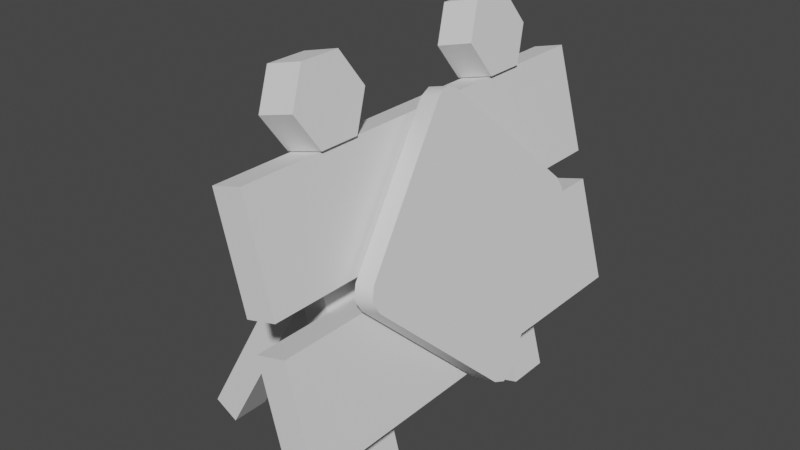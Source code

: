 # Source: RoadClosedBarrier.blend  (saved by Blender 2.80.74; exported with 4.5.12 LTS)
import bpy
from mathutils import Matrix  # noqa: F401  (used for matrix-valued properties, if any)

bpy.ops.wm.read_factory_settings(use_empty=True)
scene = bpy.context.scene
scene.name = 'Scene'

# ---- collections
col_collection = bpy.data.collections.new('Collection'); scene.collection.children.link(col_collection)

# ---- node groups
ng_auto_smooth = bpy.data.node_groups.new('Auto Smooth', 'GeometryNodeTree')
_s = ng_auto_smooth.interface.new_socket(name='Geometry', in_out='OUTPUT', socket_type='NodeSocketGeometry')
_s = ng_auto_smooth.interface.new_socket(name='Geometry', in_out='INPUT', socket_type='NodeSocketGeometry')
_s = ng_auto_smooth.interface.new_socket(name='Angle', in_out='INPUT', socket_type='NodeSocketFloat')
_s.subtype = 'ANGLE'
_s.min_value = 0.0
_s.max_value = 3.142
ng_auto_smooth.is_modifier = True
_N = ng_auto_smooth.nodes; _L = ng_auto_smooth.links
n0 = _N.new('NodeGroupOutput'); n0.name = 'Group Output'; n0.location = (480, -100)
n1 = _N.new('NodeGroupInput'); n1.name = 'Group Input'; n1.location = (-420, -300)
n2 = _N.new('NodeGroupInput'); n2.name = 'Group Input.001'; n2.location = (-60, -100)
n3 = _N.new('GeometryNodeSetShadeSmooth'); n3.name = 'Set Shade Smooth'; n3.location = (120, -100)
n3.domain = 'EDGE'
n4 = _N.new('GeometryNodeSetShadeSmooth'); n4.name = 'Set Shade Smooth.001'; n4.location = (300, -100)
n5 = _N.new('GeometryNodeInputMeshEdgeAngle'); n5.name = 'Edge Angle'; n5.location = (-420, -220)
n6 = _N.new('GeometryNodeInputEdgeSmooth'); n6.name = 'Is Edge Smooth'; n6.location = (-60, -160)
n7 = _N.new('GeometryNodeInputShadeSmooth'); n7.name = 'Is Face Smooth'; n7.location = (-240, -340)
n8 = _N.new('FunctionNodeBooleanMath'); n8.name = 'Boolean Math'; n8.location = (-60, -220)
n9 = _N.new('FunctionNodeCompare'); n9.name = 'Compare'; n9.location = (-240, -180)
n9.operation = 'LESS_EQUAL'
_L.new(n5.outputs[0], n9.inputs[0])
_L.new(n4.outputs[0], n0.inputs[0])
_L.new(n1.outputs[1], n9.inputs[1])
_L.new(n9.outputs[0], n8.inputs[0])
_L.new(n7.outputs[0], n8.inputs[1])
_L.new(n2.outputs[0], n3.inputs[0])
_L.new(n6.outputs[0], n3.inputs[1])
_L.new(n3.outputs[0], n4.inputs[0])
_L.new(n8.outputs[0], n3.inputs[2])
n0.is_active_output = True

# ---- world
world_world = bpy.data.worlds.new('World'); scene.world = world_world
world_world.use_nodes = True; world_world.node_tree.nodes.clear()
_N = world_world.node_tree.nodes; _L = world_world.node_tree.links
n0 = _N.new('ShaderNodeOutputWorld'); n0.name = 'World Output'; n0.location = (300, 300)
n1 = _N.new('ShaderNodeBackground'); n1.name = 'Background'; n1.location = (10, 300)
n1.inputs[0].default_value = (0.05088, 0.05088, 0.05088, 1.0)
_L.new(n1.outputs[0], n0.inputs[0])
n0.is_active_output = True
world_world.color = (0.05088, 0.05088, 0.05088)
world_world.use_sun_shadow = False
world_world.sun_shadow_jitter_overblur = 0.0

# ---- meshes
me_cube_002 = bpy.data.meshes.new('Cube.002')
me_cube_002.from_pydata([(0.2037, 0.7347, -0.1525), (-0.4269, 0.7347, 2.201), (0.2037, 1.093, -0.1525), (-0.4269, 1.093, 2.201), (0.4269, 0.7347, -0.09271), (-0.2037, 0.7347, 2.261), (0.4269, 1.093, -0.09271), (-0.2037, 1.093, 2.261), (0.2037, -1.093, -0.1525), (-0.4269, -1.093, 2.201), (0.2037, -0.7347, -0.1525), (-0.4269, -0.7347, 2.201), (0.4269, -1.093, -0.09271), (-0.2037, -1.093, 2.261), (0.4269, -0.7347, -0.09271), (-0.2037, -0.7347, 2.261), (-1.218, 0.7526, -0.02391), (-1.218, 1.075, -0.02391), (-1.018, 0.7526, -0.1382), (-1.018, 1.075, -0.1382), (-1.218, -1.075, -0.02391), (-1.218, -0.7526, -0.02391), (-1.018, -1.075, -0.1382), (-1.018, -0.7526, -0.1382), (-0.2451, 0.7526, 1.687), (-0.2451, 1.075, 1.687), (-0.04431, 1.075, 1.572), (-0.04431, 0.7526, 1.572), (-0.2451, -1.075, 1.687), (-0.2451, -0.7526, 1.687), (-0.04431, -0.7526, 1.572), (-0.04431, -1.075, 1.572), (0.293, -1.76, 0.4322), (0.06165, -1.76, 1.296), (0.293, 1.76, 0.4322), (0.06165, 1.76, 1.296), (0.5475, -1.76, 0.5004), (0.3162, -1.76, 1.364), (0.5475, 1.76, 0.5004), (0.3162, 1.76, 1.364), (0.3162, -0.8662, 1.364), (0.5475, 0.8662, 0.5004), (0.3162, 0.4469, 1.364), (0.5475, -0.4469, 0.5004), (0.293, 0.8662, 0.4322), (0.06165, -0.8662, 1.296), (0.293, -0.4469, 0.4322), (0.06165, 0.4469, 1.296), (-0.002942, -1.76, 1.537), (-0.2343, -1.76, 2.4), (-0.002942, 1.76, 1.537), (-0.2343, 1.76, 2.4), (0.2516, -1.76, 1.605), (0.02029, -1.76, 2.468), (0.2516, 1.76, 1.605), (0.02029, 1.76, 2.468), (0.02029, -0.8662, 2.468), (0.2516, 0.8662, 1.605), (0.02029, 0.4469, 2.468), (0.2516, -0.4469, 1.605), (-0.002942, 0.8662, 1.537), (-0.2343, -0.8662, 2.4), (-0.002942, -0.4469, 1.537), (-0.2343, 0.4469, 2.4), (-0.02673, 1.255, 2.762), (-0.3331, 1.255, 2.68), (-0.3331, -0.5823, 2.68), (-0.02673, -0.5823, 2.762), (-0.2576, -0.7506, 2.399), (0.04872, -0.7506, 2.481), (-0.2576, -1.087, 2.399), (0.04872, -1.087, 2.481), (-0.3331, -1.255, 2.68), (-0.02673, -1.255, 2.762), (-0.4085, -1.087, 2.962), (-0.1022, -1.087, 3.044), (-0.4085, -0.7506, 2.962), (-0.1022, -0.7506, 3.044), (-0.2576, 1.087, 2.399), (0.04872, 1.087, 2.481), (-0.2576, 0.75, 2.399), (0.04872, 0.75, 2.481), (-0.3331, 0.5817, 2.68), (-0.02673, 0.5817, 2.762), (-0.4085, 0.75, 2.962), (-0.1022, 0.75, 3.044), (-0.4085, 1.087, 2.962), (-0.1022, 1.087, 3.044), (0.6185, 0.09821, 0.4689), (0.6185, -0.09821, 0.4689), (0.629, -7.451e-09, 0.4297), (0.3626, -1.087, 1.424), (0.3117, -1.087, 1.614), (0.3372, -1.128, 1.519), (0.3117, 1.087, 1.614), (0.3626, 1.087, 1.424), (0.3372, 1.128, 1.519), (0.0558, -0.09821, 2.569), (0.0558, 0.09821, 2.569), (0.04527, 7.451e-09, 2.608), (0.4972, 1.128, 1.562), (0.5226, 1.087, 1.467), (0.4718, 1.087, 1.657), (0.2159, -0.09821, 2.612), (0.2053, -2.235e-08, 2.651), (0.2159, 0.09821, 2.612), (0.7786, 0.09821, 0.5118), (0.7891, 7.451e-09, 0.4725), (0.7786, -0.09821, 0.5118), (0.4972, -1.128, 1.562), (0.4718, -1.087, 1.657), (0.5226, -1.087, 1.467), (0.4972, 1.008, 1.562), (0.2364, -4.248e-08, 2.535), (0.7581, 4.248e-08, 0.5883), (0.4972, -1.008, 1.562), (0.4972, 0.8387, 1.562), (0.2801, -3.035e-08, 2.372), (0.7143, 4.035e-08, 0.7517), (0.4972, -0.8387, 1.562)], [], [(0, 1, 3, 2), (2, 3, 7, 6), (6, 7, 5, 4), (4, 5, 1, 0), (19, 26, 27, 18), (7, 3, 1, 5), (8, 9, 11, 10), (10, 11, 15, 14), (14, 15, 13, 12), (12, 13, 9, 8), (17, 25, 26, 19), (15, 11, 9, 13), (18, 27, 24, 16), (20, 28, 29, 21), (21, 29, 30, 23), (23, 30, 31, 22), (22, 31, 28, 20), (16, 24, 25, 17), (32, 33, 45), (34, 35, 39, 38), (38, 39, 41), (36, 37, 33, 32), (48, 49, 61), (39, 35, 47, 42), (50, 51, 55, 54), (36, 40, 37), (41, 39, 42, 43), (43, 42, 40, 36), (44, 35, 34), (45, 47, 46, 32), (46, 47, 35, 44), (40, 45, 33, 37), (42, 47, 45, 40), (54, 55, 57), (52, 53, 49, 48), (55, 51, 63, 58), (52, 56, 53), (57, 55, 58, 59), (59, 58, 56, 52), (60, 51, 50), (61, 63, 62, 48), (62, 63, 51, 60), (56, 61, 49, 53), (58, 63, 61, 56), (79, 64, 87, 85, 83, 81), (66, 67, 69, 68), (82, 83, 85, 84), (65, 78, 80, 82, 84, 86), (80, 81, 83, 82), (70, 71, 73, 72), (86, 87, 64, 65), (72, 73, 75, 74), (69, 67, 77, 75, 73, 71), (65, 64, 79, 78), (74, 75, 77, 76), (84, 85, 87, 86), (76, 77, 67, 66), (66, 68, 70, 72, 74, 76), (108, 111, 91, 89), (103, 97, 92, 110), (88, 90, 89, 91, 93, 92, 97, 99, 98, 94, 96, 95), (94, 98, 105, 102), (101, 95, 96, 100), (100, 96, 94, 102), (97, 103, 104, 99), (99, 104, 105, 98), (88, 106, 107, 90), (90, 107, 108, 89), (110, 92, 93, 109), (109, 93, 91, 111), (95, 101, 106, 88), (113, 115, 119, 117), (119, 118, 116, 117), (110, 115, 113, 103), (105, 113, 112, 102), (101, 112, 114, 106), (108, 114, 115, 111), (112, 113, 117, 116), (114, 112, 116, 118), (115, 114, 118, 119), (110, 109, 111, 115), (103, 113, 105, 104), (101, 100, 102, 112), (106, 114, 108, 107)])
me_cube_002.polygons.foreach_set('use_smooth', [0, 0, 0, 0, 0, 0, 0, 0, 0, 0, 0, 0, 0, 0, 0, 0, 0, 0, 0, 0, 0, 0, 0, 0, 0, 0, 0, 0, 0, 0, 0, 0, 0, 0, 0, 0, 0, 0, 0, 0, 0, 0, 0, 0, 0, 0, 0, 0, 0, 0, 0, 0, 0, 0, 0, 0, 0, 0, 1, 1, 0, 1, 1, 1, 1, 1, 1, 1, 1, 1, 1, 0, 0, 0, 0, 0, 0, 0, 0, 0, 0, 0, 0, 0])
_uv = me_cube_002.uv_layers.new(name='UVMap')
_uv.uv.foreach_set('vector', [0.6475, 0.02844, 0.6499, 0.03221, 0.6481, 0.02938, 0.6466, 0.03306, 0.6466, 0.03306, 0.6481, 0.02938, 0.6466, 0.03001, 0.6489, 0.03378, 0.6489, 0.03378, 0.6466, 0.03001, 0.6483, 0.03284, 0.6499, 0.02915, 0.6499, 0.02915, 0.6483, 0.03284, 0.6499, 0.03221, 0.6475, 0.02844, 0.6533, 0.02953, 0.6499, 0.02884, 0.6537, 0.02851, 0.6514, 0.03137, 0.6466, 0.03001, 0.6481, 0.02938, 0.6499, 0.03221, 0.6483, 0.03284, 0.6442, 0.02844, 0.6466, 0.03221, 0.6448, 0.02938, 0.6433, 0.03306, 0.6433, 0.03306, 0.6448, 0.02938, 0.6433, 0.03001, 0.6457, 0.03378, 0.6457, 0.03378, 0.6433, 0.03001, 0.6451, 0.03284, 0.6466, 0.02915, 0.6466, 0.02915, 0.6451, 0.03284, 0.6466, 0.03221, 0.6442, 0.02844, 0.6522, 0.02844, 0.6499, 0.0313, 0.6499, 0.02884, 0.6533, 0.02953, 0.6433, 0.03001, 0.6448, 0.02938, 0.6466, 0.03221, 0.6451, 0.03284, 0.6514, 0.03137, 0.6537, 0.02851, 0.6537, 0.03097, 0.6502, 0.03028, 0.6571, 0.02953, 0.6537, 0.02884, 0.6575, 0.02851, 0.6552, 0.03137, 0.6552, 0.03137, 0.6575, 0.02851, 0.6575, 0.03097, 0.6541, 0.03028, 0.6541, 0.03028, 0.6575, 0.03097, 0.6537, 0.0313, 0.656, 0.02844, 0.656, 0.02844, 0.6537, 0.0313, 0.6537, 0.02884, 0.6571, 0.02953, 0.6502, 0.03028, 0.6537, 0.03097, 0.6499, 0.0313, 0.6522, 0.02844, 0.02612, 0.9631, 0.02698, 0.9667, 0.02686, 0.9687, 0.9683, 0.03352, 0.9684, 0.03202, 0.9687, 0.032, 0.969, 0.03352, 0.969, 0.03352, 0.9687, 0.032, 0.9709, 0.03173, 0.02798, 0.9631, 0.02739, 0.9667, 0.02698, 0.9667, 0.02612, 0.9631, 0.036, 0.9631, 0.03686, 0.9667, 0.03674, 0.9687, 0.02814, 0.9768, 0.02758, 0.9769, 0.02714, 0.9736, 0.02813, 0.9735, 0.9734, 0.03352, 0.9736, 0.03202, 0.9739, 0.032, 0.9741, 0.03352, 0.02798, 0.9631, 0.02779, 0.9686, 0.02739, 0.9667, 0.03228, 0.9763, 0.02814, 0.9768, 0.02813, 0.9735, 0.03228, 0.9689, 0.9709, 0.02786, 0.9687, 0.03026, 0.9685, 0.02772, 0.9686, 0.02484, 0.9663, 0.03197, 0.9684, 0.03202, 0.9683, 0.03352, 0.9681, 0.02776, 0.9682, 0.03029, 0.9657, 0.02817, 0.9677, 0.02482, 0.02241, 0.9695, 0.02714, 0.9736, 0.02758, 0.9769, 0.02341, 0.9768, 0.02779, 0.9686, 0.02686, 0.9687, 0.02698, 0.9667, 0.02739, 0.9667, 0.9687, 0.03026, 0.9682, 0.03029, 0.9681, 0.02776, 0.9685, 0.02772, 0.9741, 0.03352, 0.9739, 0.032, 0.976, 0.03173, 0.03786, 0.9631, 0.03727, 0.9667, 0.03686, 0.9667, 0.036, 0.9631, 0.03802, 0.9768, 0.03746, 0.9769, 0.03702, 0.9736, 0.03801, 0.9735, 0.03786, 0.9631, 0.03767, 0.9686, 0.03727, 0.9667, 0.04216, 0.9763, 0.03802, 0.9768, 0.03801, 0.9735, 0.04216, 0.9689, 0.976, 0.02786, 0.9739, 0.03026, 0.9737, 0.02772, 0.9738, 0.02484, 0.9714, 0.03197, 0.9736, 0.03202, 0.9734, 0.03352, 0.9732, 0.02776, 0.9734, 0.03029, 0.9709, 0.02817, 0.9728, 0.02482, 0.03229, 0.9695, 0.03702, 0.9736, 0.03746, 0.9769, 0.03329, 0.9768, 0.03767, 0.9686, 0.03674, 0.9687, 0.03686, 0.9667, 0.03727, 0.9667, 0.9739, 0.03026, 0.9734, 0.03029, 0.9732, 0.02776, 0.9737, 0.02772, 0.6517, 0.8999, 0.6489, 0.9016, 0.646, 0.8999, 0.646, 0.8966, 0.6489, 0.895, 0.6517, 0.8966, 0.6592, 0.9017, 0.6592, 0.9086, 0.6569, 0.9086, 0.6569, 0.9017, 0.6523, 0.9017, 0.6523, 0.9086, 0.65, 0.9086, 0.65, 0.9017, 0.6557, 0.9016, 0.6586, 0.8999, 0.6586, 0.8966, 0.6557, 0.895, 0.6529, 0.8966, 0.6529, 0.8999, 0.6546, 0.9017, 0.6546, 0.9086, 0.6523, 0.9086, 0.6523, 0.9017, 0.6546, 0.9017, 0.6546, 0.9086, 0.6523, 0.9086, 0.6523, 0.9017, 0.6477, 0.9017, 0.6477, 0.9086, 0.6454, 0.9086, 0.6454, 0.9017, 0.6523, 0.9017, 0.6523, 0.9086, 0.65, 0.9086, 0.65, 0.9017, 0.6517, 0.8999, 0.6489, 0.9016, 0.646, 0.8999, 0.646, 0.8966, 0.6489, 0.895, 0.6517, 0.8966, 0.6592, 0.9017, 0.6592, 0.9086, 0.6569, 0.9086, 0.6569, 0.9017, 0.65, 0.9017, 0.65, 0.9086, 0.6477, 0.9086, 0.6477, 0.9017, 0.65, 0.9017, 0.65, 0.9086, 0.6477, 0.9086, 0.6477, 0.9017, 0.6477, 0.9017, 0.6477, 0.9086, 0.6454, 0.9086, 0.6454, 0.9017, 0.6557, 0.9016, 0.6586, 0.8999, 0.6586, 0.8966, 0.6557, 0.895, 0.6529, 0.8966, 0.6529, 0.8999, 0.6551, 0.9092, 0.6573, 0.9092, 0.6573, 0.9117, 0.6551, 0.9117, 0.6575, 0.9068, 0.66, 0.9068, 0.66, 0.9089, 0.6575, 0.9089, 0.6549, 0.9018, 0.655, 0.9016, 0.6551, 0.9015, 0.6573, 0.9015, 0.6574, 0.9016, 0.6575, 0.9018, 0.6575, 0.9039, 0.6574, 0.904, 0.6573, 0.9041, 0.6551, 0.9041, 0.655, 0.904, 0.6549, 0.9039, 0.6551, 0.9041, 0.6573, 0.9041, 0.6573, 0.9066, 0.6551, 0.9066, 0.6549, 0.9068, 0.6524, 0.9068, 0.6524, 0.9066, 0.6549, 0.9066, 0.6549, 0.9066, 0.6549, 0.9041, 0.6551, 0.9041, 0.6551, 0.9066, 0.66, 0.9068, 0.6575, 0.9068, 0.6575, 0.9066, 0.66, 0.9066, 0.6575, 0.9041, 0.6575, 0.9066, 0.6573, 0.9066, 0.6573, 0.9041, 0.6524, 0.9089, 0.6549, 0.9089, 0.6549, 0.9092, 0.6524, 0.9092, 0.6549, 0.9117, 0.6549, 0.9092, 0.6551, 0.9092, 0.6551, 0.9117, 0.6575, 0.9089, 0.66, 0.9089, 0.66, 0.9092, 0.6575, 0.9092, 0.6575, 0.9092, 0.6575, 0.9117, 0.6573, 0.9117, 0.6573, 0.9092, 0.6524, 0.9068, 0.6549, 0.9068, 0.6549, 0.9089, 0.6524, 0.9089, 0.02709, 0.03147, 0.02709, 0.02787, 0.02709, 0.02787, 0.02709, 0.03147, 0.6511, 0.9015, 0.6613, 0.9015, 0.6613, 0.9117, 0.6511, 0.9117, 0.6575, 0.9089, 0.6511, 0.9015, 0.6511, 0.9117, 0.6575, 0.9068, 0.6573, 0.9066, 0.6511, 0.9117, 0.6613, 0.9117, 0.6551, 0.9066, 0.6549, 0.9068, 0.6613, 0.9117, 0.6613, 0.9015, 0.6549, 0.9089, 0.6551, 0.9092, 0.6613, 0.9015, 0.6511, 0.9015, 0.6573, 0.9092, 0.03069, 0.03147, 0.02709, 0.03147, 0.02709, 0.03147, 0.03069, 0.03147, 0.03069, 0.02787, 0.03069, 0.03147, 0.03069, 0.03147, 0.03069, 0.02787, 0.02709, 0.02787, 0.03069, 0.02787, 0.03069, 0.02787, 0.02709, 0.02787, 0.6575, 0.9089, 0.6575, 0.9092, 0.6573, 0.9092, 0.6511, 0.9015, 0.6575, 0.9068, 0.6511, 0.9117, 0.6573, 0.9066, 0.6575, 0.9066, 0.6549, 0.9068, 0.6549, 0.9066, 0.6551, 0.9066, 0.6613, 0.9117, 0.6549, 0.9089, 0.6613, 0.9015, 0.6551, 0.9092, 0.6549, 0.9092])
me_cube_002.use_remesh_preserve_volume = False
me_cube_002.use_remesh_preserve_attributes = False
me_cube_002.use_mirror_vertex_groups = False
me_cube_002.update()

# ---- objects
ob_cube_001 = bpy.data.objects.new('Cube.001', me_cube_002)

# ---- transforms, parenting, visibility, modifiers, constraints
ob_cube_001.location = (0.0, 0.0, 0.0)
ob_cube_001.lineart.crease_threshold = 0.0
_m = ob_cube_001.modifiers.new('Auto Smooth', 'NODES')
_m.node_group = ng_auto_smooth
_gi = [s.identifier for s in ng_auto_smooth.interface.items_tree if s.item_type == 'SOCKET' and s.in_out == 'INPUT']
_m[_gi[1]] = 3.142  # Angle

# ---- collection membership
col_collection.objects.link(ob_cube_001)

# ---- scene / render settings (as saved in the file)
scene.frame_start = 1; scene.frame_end = 250; scene.frame_set(1)
scene.render.engine = 'BLENDER_EEVEE_NEXT'
scene.cycles.use_denoising = False
scene.cycles.samples = 128
scene.cycles.sampling_pattern = 'TABULATED_SOBOL'
scene.cycles.use_adaptive_sampling = False
scene.cycles.use_light_tree = False
scene.view_settings.view_transform = 'Filmic'
bpy.context.view_layer.update()

# ---- added for rendering (the .blend has no active camera and no usable light): camera, sun
cam_auto = bpy.data.cameras.new('AutoCamera')
cam_auto.lens = 50.0
cam_auto.sensor_width = 36.0
cam_auto.clip_end = 1000.0
ob_auto_camera = bpy.data.objects.new('AutoCamera', cam_auto)
scene.collection.objects.link(ob_auto_camera)
ob_auto_camera.location = (4.56059, -5.73031, 5.26591)
ob_auto_camera.rotation_euler = (1.09748, -7.21219e-08, 0.694738)
scene.camera = ob_auto_camera
light_auto_sun = bpy.data.lights.new('AutoSun', 'SUN')
light_auto_sun.energy = 3.0
light_auto_sun.angle = 0.0523599
ob_auto_sun = bpy.data.objects.new('AutoSun', light_auto_sun)
scene.collection.objects.link(ob_auto_sun)
ob_auto_sun.rotation_euler = (0.872665, 0.174533, 0.523599)
bpy.context.view_layer.update()
